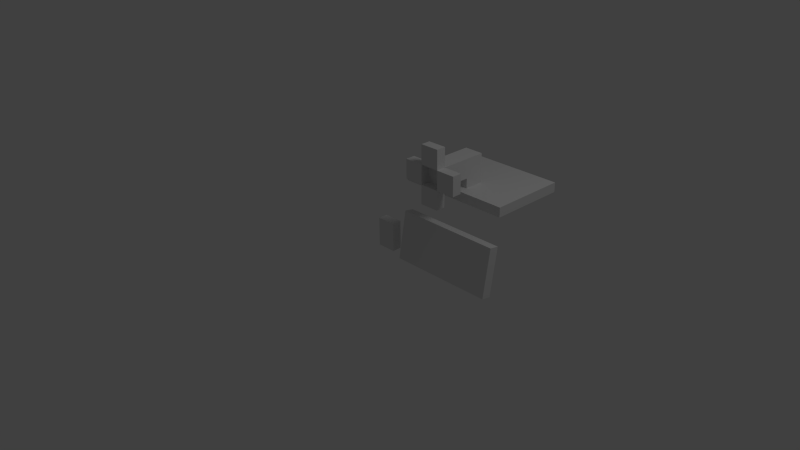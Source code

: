 # Source: computer.blend  (saved by Blender 2.64.0; exported with 4.5.12 LTS)
import bpy
from mathutils import Matrix  # noqa: F401  (used for matrix-valued properties, if any)

bpy.ops.wm.read_factory_settings(use_empty=True)
scene = bpy.context.scene
scene.name = 'Scene'

# ---- collections
col_collection_1 = bpy.data.collections.new('Collection 1'); scene.collection.children.link(col_collection_1)

# ---- materials (node trees are filled in below, after node groups)
mat_material = bpy.data.materials.new('Material')
mat_material.alpha_threshold = 0.0
mat_material.use_transparent_shadow = False
mat_material.roughness = 0.5
mat_material.line_color = (0.0, 0.0, 0.0, 1.0)

# ---- material node trees

# ---- world
world_world = bpy.data.worlds.new('World'); scene.world = world_world
world_world.color = (0.05088, 0.05088, 0.05088)
world_world.use_sun_shadow = False
world_world.sun_shadow_jitter_overblur = 0.0
world_world.cycles.sampling_method = 'MANUAL'
world_world.cycles.sample_map_resolution = 256

# ---- cameras
cam_camera = bpy.data.cameras.new('Camera')
cam_camera.clip_end = 100.0
cam_camera.lens = 35.0
cam_camera.sensor_width = 32.0
cam_camera.sensor_height = 18.0
cam_camera.ortho_scale = 7.314
cam_camera.dof.focus_distance = 0.0
cam_camera.dof.aperture_fstop = 128.0

# ---- lights
light_lamp = bpy.data.lights.new('Lamp', 'POINT')
light_lamp.transmission_factor = 0.0
light_lamp.cutoff_distance = 30.0
light_lamp.energy = 100.0
light_lamp.shadow_buffer_clip_start = 1.001
light_lamp.shadow_soft_size = 1.0
light_lamp.shadow_maximum_resolution = 0.006
light_lamp.use_absolute_resolution = True
light_lamp.cycles.use_multiple_importance_sampling = False

# ---- meshes
me_cube = bpy.data.meshes.new('Cube')
me_cube.from_pydata([(0.125, 0.75, 0.375), (0.125, -0.75, 0.375), (-5.96e-08, -0.75, 0.375), (0.0, 0.75, 0.375), (0.125, 0.75, 1.375), (0.125, -0.75, 1.375), (-5.96e-08, -0.75, 1.375), (-5.96e-08, 0.75, 1.375), (0.125, -0.125, 0.5), (0.125, 0.125, 0.5), (0.5, 0.125, 0.5), (0.5, -0.125, 0.5), (0.125, -0.125, 0.75), (0.125, 0.125, 0.75), (0.5, 0.125, 0.75), (0.5, -0.125, 0.75), (0.25, -0.125, 0.5), (0.25, 0.125, 0.5), (0.25, 0.125, 0.125), (0.25, -0.125, 0.125), (0.5, -0.125, 0.5), (0.5, 0.125, 0.5), (0.5, 0.125, 0.125), (0.5, -0.125, 0.125), (1.192e-07, -0.125, 0.1249), (1.192e-07, 0.125, 0.1249), (-1.192e-07, 0.125, 6.253e-05), (-1.192e-07, -0.125, 6.253e-05), (0.25, -0.125, 0.1249), (0.25, 0.125, 0.1249), (0.25, 0.125, 6.25e-05), (0.25, -0.125, 6.25e-05), (0.5, -0.125, 0.1249), (0.5, 0.125, 0.1249), (0.5, 0.125, 6.253e-05), (0.5, -0.125, 6.253e-05), (0.75, -0.125, 0.1249), (0.75, 0.125, 0.1249), (0.75, 0.125, 6.25e-05), (0.75, -0.125, 6.25e-05), (0.25, 0.125, 0.1249), (0.25, 0.375, 0.1249), (0.25, 0.375, 6.253e-05), (0.25, 0.125, 6.253e-05), (0.5, 0.125, 0.1249), (0.5, 0.375, 0.1249), (0.5, 0.375, 6.25e-05), (0.5, 0.125, 6.25e-05), (0.25, -0.375, 0.1249), (0.25, -0.125, 0.1249), (0.25, -0.125, 6.253e-05), (0.25, -0.375, 6.253e-05), (0.5, -0.375, 0.1249), (0.5, -0.125, 0.1249), (0.5, -0.125, 6.25e-05), (0.5, -0.375, 6.25e-05), (-0.8125, -0.875, 0.0), (-0.8125, -0.625, 0.0), (-0.4375, -0.625, 0.0), (-0.4375, -0.875, 0.0), (-0.8125, -0.875, 0.125), (-0.8125, -0.625, 0.125), (-0.4375, -0.625, 0.125), (-0.4375, -0.875, 0.125), (-0.8594, -0.5, -0.01332), (-0.8594, 0.875, -0.01332), (-0.2439, 0.875, 0.09521), (-0.2439, -0.5, 0.09521), (-0.8811, -0.5, 0.1098), (-0.8811, 0.875, 0.1098), (-0.2656, 0.875, 0.2183), (-0.2656, -0.5, 0.2183)], [], [(0, 1, 2, 3), (4, 7, 6, 5), (0, 4, 5, 1), (1, 5, 6, 2), (2, 6, 7, 3), (4, 0, 3, 7), (12, 13, 9, 8), (13, 14, 10, 9), (14, 15, 11, 10), (15, 12, 8, 11), (8, 9, 10, 11), (15, 14, 13, 12), (20, 21, 17, 16), (21, 22, 18, 17), (22, 23, 19, 18), (23, 20, 16, 19), (16, 17, 18, 19), (23, 22, 21, 20), (28, 29, 25, 24), (29, 30, 26, 25), (30, 31, 27, 26), (31, 28, 24, 27), (24, 25, 26, 27), (31, 30, 29, 28), (36, 37, 33, 32), (37, 38, 34, 33), (38, 39, 35, 34), (39, 36, 32, 35), (32, 33, 34, 35), (39, 38, 37, 36), (44, 45, 41, 40), (45, 46, 42, 41), (46, 47, 43, 42), (47, 44, 40, 43), (40, 41, 42, 43), (47, 46, 45, 44), (52, 53, 49, 48), (53, 54, 50, 49), (54, 55, 51, 50), (55, 52, 48, 51), (48, 49, 50, 51), (55, 54, 53, 52), (60, 61, 57, 56), (61, 62, 58, 57), (62, 63, 59, 58), (63, 60, 56, 59), (56, 57, 58, 59), (63, 62, 61, 60), (68, 69, 65, 64), (69, 70, 66, 65), (70, 71, 67, 66), (71, 68, 64, 67), (64, 65, 66, 67), (71, 70, 69, 68)])
_uv = me_cube.uv_layers.new(name='UV coord')
_uv.uv.foreach_set('vector', [0.0, 0.0, 0.0, 0.0, 0.0, 0.0, 0.0, 0.0, 0.0, 0.0, 0.0, 0.0, 0.0, 0.0, 0.0, 0.0, 0.0, 0.0, 0.0, 0.0, 0.0, 0.0, 0.0, 0.0, 0.0, 0.0, 0.0, 0.0, 0.0, 0.0, 0.0, 0.0, 0.0, 0.0, 0.0, 0.0, 0.0, 0.0, 0.0, 0.0, 0.0, 0.0, 0.0, 0.0, 0.0, 0.0, 0.0, 0.0, 0.0, 0.0, 0.0, 0.0, 0.0, 0.0, 0.0, 0.0, 0.0, 0.0, 0.0, 0.0, 0.0, 0.0, 0.0, 0.0, 0.0, 0.0, 0.0, 0.0, 0.0, 0.0, 0.0, 0.0, 0.0, 0.0, 0.0, 0.0, 0.0, 0.0, 0.0, 0.0, 0.0, 0.0, 0.0, 0.0, 0.0, 0.0, 0.0, 0.0, 0.0, 0.0, 0.0, 0.0, 0.0, 0.0, 0.0, 0.0, 0.0, 0.0, 0.0, 0.0, 0.0, 0.0, 0.0, 0.0, 0.0, 0.0, 0.0, 0.0, 0.0, 0.0, 0.0, 0.0, 0.0, 0.0, 0.0, 0.0, 0.0, 0.0, 0.0, 0.0, 0.0, 0.0, 0.0, 0.0, 0.0, 0.0, 0.0, 0.0, 0.0, 0.0, 0.0, 0.0, 0.0, 0.0, 0.0, 0.0, 0.0, 0.0, 0.0, 0.0, 0.0, 0.0, 0.0, 0.0, 0.0, 0.0, 0.0, 0.0, 0.0, 0.0, 0.0, 0.0, 0.0, 0.0, 0.0, 0.0, 0.0, 0.0, 0.0, 0.0, 0.0, 0.0, 0.0, 0.0, 0.0, 0.0, 0.0, 0.0, 0.0, 0.0, 0.0, 0.0, 0.0, 0.0, 0.0, 0.0, 0.0, 0.0, 0.0, 0.0, 0.0, 0.0, 0.0, 0.0, 0.0, 0.0, 0.0, 0.0, 0.0, 0.0, 0.0, 0.0, 0.0, 0.0, 0.0, 0.0, 0.0, 0.0, 0.0, 0.0, 0.0, 0.0, 0.0, 0.0, 0.0, 0.0, 0.0, 0.0, 0.0, 0.0, 0.0, 0.0, 0.0, 0.0, 0.0, 0.0, 0.0, 0.0, 0.0, 0.0, 0.0, 0.0, 0.0, 0.0, 0.0, 0.0, 0.0, 0.0, 0.0, 0.0, 0.0, 0.0, 0.0, 0.0, 0.0, 0.0, 0.0, 0.0, 0.0, 0.0, 0.0, 0.0, 0.0, 0.0, 0.0, 0.0, 0.0, 0.0, 0.0, 0.0, 0.0, 0.0, 0.0, 0.0, 0.0, 0.0, 0.0, 0.0, 0.0, 0.0, 0.0, 0.0, 0.0, 0.0, 0.0, 0.0, 0.0, 0.0, 0.0, 0.0, 0.0, 0.0, 0.0, 0.0, 0.0, 0.0, 0.0, 0.0, 0.0, 0.0, 0.0, 0.0, 0.0, 0.0, 0.0, 0.0, 0.0, 0.0, 0.0, 0.0, 0.0, 0.0, 0.0, 0.0, 0.0, 0.0, 0.0, 0.0, 0.0, 0.0, 0.0, 0.0, 0.0, 0.0, 0.0, 0.0, 0.0, 0.0, 0.0, 0.0, 0.0, 0.0, 0.0, 0.0, 0.0, 0.0, 0.0, 0.0, 0.0, 0.0, 0.0, 0.0, 0.0, 0.0, 0.0, 0.0, 0.0, 0.0, 0.0, 0.0, 0.0, 0.0, 0.0, 0.0, 0.0, 0.0, 0.0, 0.0, 0.0, 0.0, 0.0, 0.0, 0.0, 0.0, 0.0, 0.0, 0.0, 0.0, 0.0, 0.0, 0.0, 0.0, 0.0, 0.0, 0.0, 0.0, 0.0, 0.0, 0.0, 0.0, 0.0, 0.0, 0.0, 0.0, 0.0, 0.0, 0.0, 0.0, 0.0, 0.0, 0.0, 0.0, 0.0, 0.0, 0.0, 0.0, 0.0, 0.0, 0.0, 0.0, 0.0, 0.0, 0.0, 0.0, 0.25, 0.5549, 0.9375, 0.5549, 0.9375, 0.4933, 0.25, 0.4933, 0.05945, 0.5549, 0.3672, 0.6092, 0.3781, 0.5476, 0.0703, 0.4933, 0.9375, 0.6092, 0.25, 0.6092, 0.25, 0.5476, 0.9375, 0.5476, 0.3672, 0.6092, 0.05945, 0.5549, 0.0703, 0.4933, 0.3781, 0.5476, 0.0703, 0.25, 0.0703, 0.9375, 0.3781, 0.9375, 0.3781, 0.25, 0.3672, 0.25, 0.3672, 0.9375, 0.05945, 0.9375, 0.05945, 0.25])
me_cube.materials.append(mat_material)
me_cube.use_remesh_preserve_volume = False
me_cube.use_remesh_preserve_attributes = False
me_cube.use_mirror_vertex_groups = False
me_cube.update()

# ---- objects
ob_cube = bpy.data.objects.new('Cube', me_cube)
ob_lamp = bpy.data.objects.new('Lamp', light_lamp)
ob_camera = bpy.data.objects.new('Camera', cam_camera)

# ---- transforms, parenting, visibility, modifiers, constraints
ob_cube.location = (1.0, 0.0, 1.0)
ob_cube.rotation_euler = (-1.571, -1.571, 0.0)
ob_cube.lock_rotations_4d = False
ob_cube.empty_display_type = 'ARROWS'
ob_cube.lineart.crease_threshold = 0.0
ob_lamp.location = (4.076, 1.005, 5.904)
ob_lamp.rotation_euler = (0.6503, 0.05522, 1.866)
ob_lamp.lock_rotations_4d = False
ob_lamp.empty_display_type = 'ARROWS'
ob_lamp.color = (0.0, 0.0, 0.0, 0.0)
ob_lamp.lineart.crease_threshold = 0.0
ob_camera.location = (7.481, -6.508, 5.344)
ob_camera.rotation_euler = (1.109, 0.01082, 0.8149)
ob_camera.lock_rotations_4d = False
ob_camera.empty_display_type = 'ARROWS'
ob_camera.color = (0.0, 0.0, 0.0, 0.0)
ob_camera.display_type = 'WIRE'
ob_camera.lineart.crease_threshold = 0.0

# ---- collection membership
col_collection_1.objects.link(ob_cube)
col_collection_1.objects.link(ob_lamp)
col_collection_1.objects.link(ob_camera)

# ---- scene / render settings (as saved in the file)
scene.camera = ob_camera
scene.frame_start = 1; scene.frame_end = 250; scene.frame_set(1)
scene.render.engine = 'BLENDER_EEVEE_NEXT'
scene.render.image_settings.color_mode = 'RGB'
scene.render.image_settings.compression = 90
scene.render.resolution_percentage = 50
scene.render.dither_intensity = 0.0
scene.render.bake_margin = 2
scene.render.bake_bias = 0.0
scene.cycles.use_denoising = False
scene.cycles.samples = 10
scene.cycles.sampling_pattern = 'TABULATED_SOBOL'
scene.cycles.light_sampling_threshold = 0.0
scene.cycles.use_adaptive_sampling = False
scene.cycles.use_light_tree = False
scene.cycles.blur_glossy = 0.0
scene.cycles.volume_bounces = 1
scene.cycles.pixel_filter_type = 'GAUSSIAN'
scene.cycles.sample_clamp_indirect = 0.0
scene.view_settings.view_transform = 'Standard'
bpy.context.view_layer.update()
